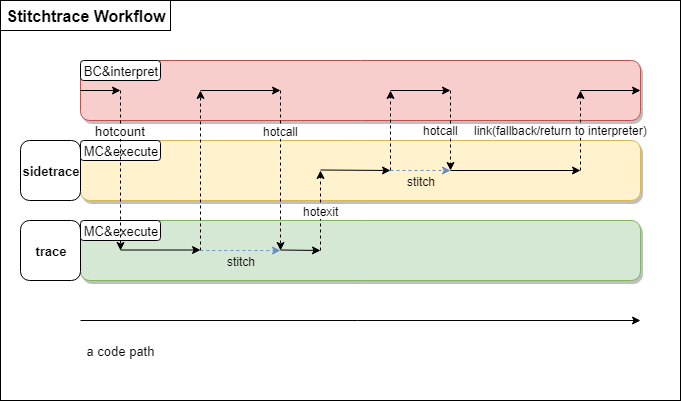

The diagram above was exported from draw.io. Its source (the exported page's mxGraphModel, read from the mxfile embedded in the PNG):
<mxGraphModel dx="703" dy="431" grid="1" gridSize="10" guides="1" tooltips="1" connect="1" arrows="1" fold="1" page="1" pageScale="1" pageWidth="1169" pageHeight="827" math="0" shadow="0">
  <root>
    <mxCell id="0" />
    <mxCell id="1" parent="0" />
    <mxCell id="NuKjyZU5wDrpZf_2UyS6-38" value="" style="rounded=0;whiteSpace=wrap;html=1;labelBackgroundColor=#FFFFFF;fontFamily=Helvetica;fontSize=13;fontColor=#000000;" parent="1" vertex="1">
      <mxGeometry width="680" height="400" as="geometry" />
    </mxCell>
    <mxCell id="NuKjyZU5wDrpZf_2UyS6-1" value="" style="endArrow=classic;html=1;fontSize=13;shadow=0;" parent="1" edge="1">
      <mxGeometry width="50" height="50" relative="1" as="geometry">
        <mxPoint x="80" y="320" as="sourcePoint" />
        <mxPoint x="640" y="320" as="targetPoint" />
      </mxGeometry>
    </mxCell>
    <mxCell id="NuKjyZU5wDrpZf_2UyS6-2" value="a code path" style="text;html=1;strokeColor=none;fillColor=none;align=center;verticalAlign=middle;whiteSpace=wrap;rounded=0;fontFamily=Helvetica;fontSize=13;" parent="1" vertex="1">
      <mxGeometry x="80" y="340" width="80" height="20" as="geometry" />
    </mxCell>
    <mxCell id="NuKjyZU5wDrpZf_2UyS6-3" value="" style="rounded=1;whiteSpace=wrap;html=1;fontFamily=Helvetica;fontSize=13;fillColor=#d5e8d4;strokeColor=#82b366;shadow=1;" parent="1" vertex="1">
      <mxGeometry x="80" y="220" width="560" height="60" as="geometry" />
    </mxCell>
    <mxCell id="NuKjyZU5wDrpZf_2UyS6-4" value="" style="rounded=1;whiteSpace=wrap;html=1;fontFamily=Helvetica;fontSize=13;fillColor=#fff2cc;strokeColor=#d6b656;shadow=1;" parent="1" vertex="1">
      <mxGeometry x="80" y="140" width="560" height="60" as="geometry" />
    </mxCell>
    <mxCell id="NuKjyZU5wDrpZf_2UyS6-8" value="" style="endArrow=classic;html=1;fontFamily=Helvetica;fontSize=13;" parent="1" edge="1">
      <mxGeometry width="50" height="50" relative="1" as="geometry">
        <mxPoint x="120" y="249.5" as="sourcePoint" />
        <mxPoint x="200" y="249.5" as="targetPoint" />
      </mxGeometry>
    </mxCell>
    <mxCell id="NuKjyZU5wDrpZf_2UyS6-10" value="" style="endArrow=classic;html=1;fontFamily=Helvetica;fontSize=13;" parent="1" edge="1">
      <mxGeometry width="50" height="50" relative="1" as="geometry">
        <mxPoint x="280" y="249.5" as="sourcePoint" />
        <mxPoint x="320" y="250" as="targetPoint" />
      </mxGeometry>
    </mxCell>
    <mxCell id="NuKjyZU5wDrpZf_2UyS6-13" value="" style="rounded=1;whiteSpace=wrap;html=1;fontFamily=Helvetica;fontSize=13;fillColor=#f8cecc;strokeColor=#b85450;shadow=1;" parent="1" vertex="1">
      <mxGeometry x="80" y="60" width="560" height="60" as="geometry" />
    </mxCell>
    <mxCell id="NuKjyZU5wDrpZf_2UyS6-14" value="BC&amp;amp;interpret" style="rounded=1;whiteSpace=wrap;html=1;fontFamily=Helvetica;fontSize=13;labelBackgroundColor=#ffffff;" parent="1" vertex="1">
      <mxGeometry x="80" y="60" width="80" height="20" as="geometry" />
    </mxCell>
    <mxCell id="NuKjyZU5wDrpZf_2UyS6-16" value="" style="endArrow=classic;html=1;fontFamily=Helvetica;fontSize=13;" parent="1" edge="1">
      <mxGeometry width="50" height="50" relative="1" as="geometry">
        <mxPoint x="320" y="169.5" as="sourcePoint" />
        <mxPoint x="390" y="170" as="targetPoint" />
      </mxGeometry>
    </mxCell>
    <mxCell id="NuKjyZU5wDrpZf_2UyS6-17" value="trace" style="rounded=1;whiteSpace=wrap;html=1;fontFamily=Helvetica;fontSize=13;fontStyle=1" parent="1" vertex="1">
      <mxGeometry x="20" y="220" width="60" height="60" as="geometry" />
    </mxCell>
    <mxCell id="NuKjyZU5wDrpZf_2UyS6-18" value="sidetrace" style="rounded=1;whiteSpace=wrap;html=1;fontFamily=Helvetica;fontSize=13;fontStyle=1" parent="1" vertex="1">
      <mxGeometry x="20" y="140" width="60" height="60" as="geometry" />
    </mxCell>
    <mxCell id="NuKjyZU5wDrpZf_2UyS6-21" value="" style="endArrow=classic;html=1;fontFamily=Helvetica;fontSize=13;dashed=1;" parent="1" edge="1">
      <mxGeometry width="50" height="50" relative="1" as="geometry">
        <mxPoint x="200" y="250" as="sourcePoint" />
        <mxPoint x="200" y="90" as="targetPoint" />
      </mxGeometry>
    </mxCell>
    <mxCell id="NuKjyZU5wDrpZf_2UyS6-23" value="" style="endArrow=classic;html=1;dashed=1;fontFamily=Helvetica;fontSize=13;" parent="1" edge="1">
      <mxGeometry width="50" height="50" relative="1" as="geometry">
        <mxPoint x="280" y="90" as="sourcePoint" />
        <mxPoint x="280" y="250" as="targetPoint" />
      </mxGeometry>
    </mxCell>
    <mxCell id="zzDVoTGSk9C7WQZVZALy-11" value="hotcall" style="text;html=1;resizable=0;points=[];align=center;verticalAlign=middle;labelBackgroundColor=#ffffff;" vertex="1" connectable="0" parent="NuKjyZU5wDrpZf_2UyS6-23">
      <mxGeometry x="-0.447" y="3" relative="1" as="geometry">
        <mxPoint x="-3" y="-4" as="offset" />
      </mxGeometry>
    </mxCell>
    <mxCell id="NuKjyZU5wDrpZf_2UyS6-24" value="" style="endArrow=classic;html=1;dashed=1;fontFamily=Helvetica;fontSize=13;" parent="1" edge="1">
      <mxGeometry width="50" height="50" relative="1" as="geometry">
        <mxPoint x="320" y="250" as="sourcePoint" />
        <mxPoint x="320" y="170" as="targetPoint" />
      </mxGeometry>
    </mxCell>
    <mxCell id="IqnCbhicZm47Xh-D9T37-2" value="hotexit&lt;br&gt;" style="text;html=1;resizable=0;points=[];align=center;verticalAlign=middle;labelBackgroundColor=#ffffff;" parent="NuKjyZU5wDrpZf_2UyS6-24" vertex="1" connectable="0">
      <mxGeometry x="-0.5555" y="3" relative="1" as="geometry">
        <mxPoint x="3" y="-22" as="offset" />
      </mxGeometry>
    </mxCell>
    <mxCell id="NuKjyZU5wDrpZf_2UyS6-26" value="" style="endArrow=classic;html=1;fontFamily=Helvetica;fontSize=13;" parent="1" edge="1">
      <mxGeometry width="50" height="50" relative="1" as="geometry">
        <mxPoint x="390" y="90" as="sourcePoint" />
        <mxPoint x="450" y="90" as="targetPoint" />
      </mxGeometry>
    </mxCell>
    <mxCell id="NuKjyZU5wDrpZf_2UyS6-27" value="" style="endArrow=classic;html=1;fontFamily=Helvetica;fontSize=13;" parent="1" edge="1">
      <mxGeometry width="50" height="50" relative="1" as="geometry">
        <mxPoint x="80" y="90" as="sourcePoint" />
        <mxPoint x="120" y="90" as="targetPoint" />
      </mxGeometry>
    </mxCell>
    <mxCell id="NuKjyZU5wDrpZf_2UyS6-30" value="" style="endArrow=classic;html=1;fontFamily=Helvetica;fontSize=13;dashed=1;" parent="1" edge="1">
      <mxGeometry width="50" height="50" relative="1" as="geometry">
        <mxPoint x="390" y="170" as="sourcePoint" />
        <mxPoint x="390" y="90" as="targetPoint" />
      </mxGeometry>
    </mxCell>
    <mxCell id="NuKjyZU5wDrpZf_2UyS6-32" value="" style="endArrow=classic;html=1;fontFamily=Helvetica;fontSize=13;fontColor=#FFFFFF;" parent="1" edge="1">
      <mxGeometry width="50" height="50" relative="1" as="geometry">
        <mxPoint x="450" y="170" as="sourcePoint" />
        <mxPoint x="580" y="170" as="targetPoint" />
      </mxGeometry>
    </mxCell>
    <mxCell id="NuKjyZU5wDrpZf_2UyS6-33" value="" style="endArrow=classic;html=1;fontFamily=Helvetica;fontSize=13;dashed=1;" parent="1" edge="1">
      <mxGeometry width="50" height="50" relative="1" as="geometry">
        <mxPoint x="450" y="90" as="sourcePoint" />
        <mxPoint x="450" y="170" as="targetPoint" />
        <Array as="points">
          <mxPoint x="450" y="130" />
        </Array>
      </mxGeometry>
    </mxCell>
    <mxCell id="zzDVoTGSk9C7WQZVZALy-10" value="hotcall" style="text;html=1;resizable=0;points=[];align=center;verticalAlign=middle;labelBackgroundColor=#ffffff;" vertex="1" connectable="0" parent="NuKjyZU5wDrpZf_2UyS6-33">
      <mxGeometry x="-0.419" y="1" relative="1" as="geometry">
        <mxPoint x="-11" y="16.5" as="offset" />
      </mxGeometry>
    </mxCell>
    <mxCell id="NuKjyZU5wDrpZf_2UyS6-35" value="" style="endArrow=classic;html=1;fontFamily=Helvetica;fontSize=13;fontColor=#FFFFFF;dashed=1;" parent="1" edge="1">
      <mxGeometry width="50" height="50" relative="1" as="geometry">
        <mxPoint x="580" y="170" as="sourcePoint" />
        <mxPoint x="580" y="90" as="targetPoint" />
      </mxGeometry>
    </mxCell>
    <mxCell id="zzDVoTGSk9C7WQZVZALy-12" value="link(fallback/return to interpreter)" style="text;html=1;resizable=0;points=[];align=center;verticalAlign=middle;labelBackgroundColor=#ffffff;" vertex="1" connectable="0" parent="NuKjyZU5wDrpZf_2UyS6-35">
      <mxGeometry x="0.494" y="-1" relative="1" as="geometry">
        <mxPoint x="-21" y="19.5" as="offset" />
      </mxGeometry>
    </mxCell>
    <mxCell id="NuKjyZU5wDrpZf_2UyS6-36" value="" style="endArrow=classic;html=1;fontFamily=Helvetica;fontSize=13;fontColor=#FFFFFF;" parent="1" target="NuKjyZU5wDrpZf_2UyS6-13" edge="1">
      <mxGeometry width="50" height="50" relative="1" as="geometry">
        <mxPoint x="580" y="90" as="sourcePoint" />
        <mxPoint x="560" y="90" as="targetPoint" />
      </mxGeometry>
    </mxCell>
    <mxCell id="NuKjyZU5wDrpZf_2UyS6-39" value="Stitchtrace Workflow" style="rounded=0;whiteSpace=wrap;html=1;labelBackgroundColor=#FFFFFF;fontFamily=Helvetica;fontSize=16;fontColor=#000000;fontStyle=1" parent="1" vertex="1">
      <mxGeometry width="170" height="30" as="geometry" />
    </mxCell>
    <mxCell id="NuKjyZU5wDrpZf_2UyS6-5" value="MC&amp;amp;execute" style="rounded=1;whiteSpace=wrap;html=1;fontFamily=Helvetica;fontSize=13;" parent="1" vertex="1">
      <mxGeometry x="80" y="140" width="80" height="20" as="geometry" />
    </mxCell>
    <mxCell id="NuKjyZU5wDrpZf_2UyS6-7" value="MC&amp;amp;execute" style="rounded=1;whiteSpace=wrap;html=1;fontFamily=Helvetica;fontSize=13;" parent="1" vertex="1">
      <mxGeometry x="80" y="220" width="80" height="20" as="geometry" />
    </mxCell>
    <mxCell id="NuKjyZU5wDrpZf_2UyS6-28" value="" style="endArrow=classic;html=1;fontFamily=Helvetica;fontSize=13;dashed=1;" parent="1" edge="1">
      <mxGeometry width="50" height="50" relative="1" as="geometry">
        <mxPoint x="120" y="90" as="sourcePoint" />
        <mxPoint x="120" y="250" as="targetPoint" />
      </mxGeometry>
    </mxCell>
    <mxCell id="NuKjyZU5wDrpZf_2UyS6-29" value="hotcount" style="text;html=1;resizable=0;points=[];align=center;verticalAlign=middle;labelBackgroundColor=#ffffff;fontSize=13;fontFamily=Helvetica;" parent="NuKjyZU5wDrpZf_2UyS6-28" vertex="1" connectable="0">
      <mxGeometry x="-0.5015" y="-1" relative="1" as="geometry">
        <mxPoint as="offset" />
      </mxGeometry>
    </mxCell>
    <mxCell id="NuKjyZU5wDrpZf_2UyS6-9" value="" style="endArrow=classic;html=1;fontFamily=Helvetica;fontSize=13;" parent="1" edge="1">
      <mxGeometry width="50" height="50" relative="1" as="geometry">
        <mxPoint x="200" y="90" as="sourcePoint" />
        <mxPoint x="280" y="90" as="targetPoint" />
      </mxGeometry>
    </mxCell>
    <mxCell id="zzDVoTGSk9C7WQZVZALy-2" value="" style="endArrow=classic;html=1;edgeStyle=orthogonalEdgeStyle;curved=1;dashed=1;strokeColor=#6c8ebf;fillColor=#dae8fc;" edge="1" parent="1">
      <mxGeometry width="50" height="50" relative="1" as="geometry">
        <mxPoint x="200" y="250" as="sourcePoint" />
        <mxPoint x="280" y="250" as="targetPoint" />
      </mxGeometry>
    </mxCell>
    <mxCell id="zzDVoTGSk9C7WQZVZALy-6" value="stitch" style="text;html=1;resizable=0;points=[];align=center;verticalAlign=middle;labelBackgroundColor=none;" vertex="1" connectable="0" parent="zzDVoTGSk9C7WQZVZALy-2">
      <mxGeometry x="-0.741" y="3" relative="1" as="geometry">
        <mxPoint x="30" y="13" as="offset" />
      </mxGeometry>
    </mxCell>
    <mxCell id="zzDVoTGSk9C7WQZVZALy-4" value="" style="endArrow=classic;html=1;dashed=1;fillColor=#dae8fc;strokeColor=#6c8ebf;" edge="1" parent="1">
      <mxGeometry width="50" height="50" relative="1" as="geometry">
        <mxPoint x="390" y="170" as="sourcePoint" />
        <mxPoint x="450" y="170" as="targetPoint" />
      </mxGeometry>
    </mxCell>
    <mxCell id="zzDVoTGSk9C7WQZVZALy-5" value="stitch" style="text;html=1;resizable=0;points=[];align=center;verticalAlign=middle;labelBackgroundColor=none;" vertex="1" connectable="0" parent="zzDVoTGSk9C7WQZVZALy-4">
      <mxGeometry x="-0.4213" y="1" relative="1" as="geometry">
        <mxPoint x="13" y="11" as="offset" />
      </mxGeometry>
    </mxCell>
  </root>
</mxGraphModel>